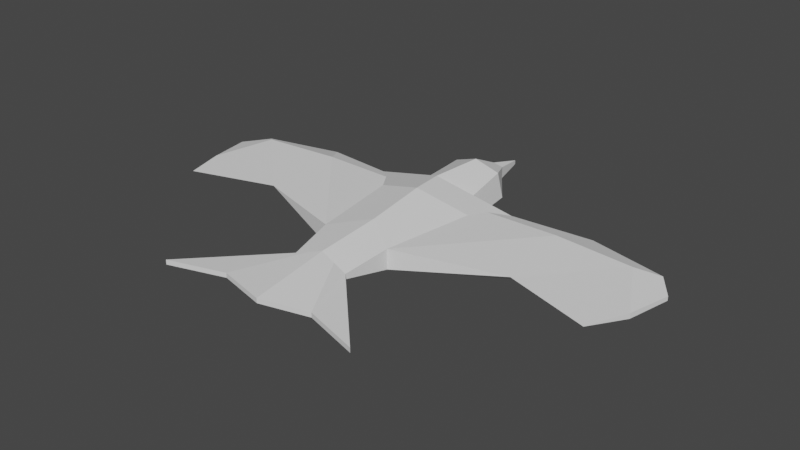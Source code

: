 # Source: Bird.blend  (saved by Blender 4.0.36; exported with 4.5.12 LTS)
import bpy
from mathutils import Matrix  # noqa: F401  (used for matrix-valued properties, if any)

bpy.ops.wm.read_factory_settings(use_empty=True)
scene = bpy.context.scene
scene.name = 'Scene'

# ---- collections
col_collection = bpy.data.collections.new('Collection'); scene.collection.children.link(col_collection)

# ---- world
world_world = bpy.data.worlds.new('World'); scene.world = world_world
world_world.use_nodes = True; world_world.node_tree.nodes.clear()
_N = world_world.node_tree.nodes; _L = world_world.node_tree.links
n0 = _N.new('ShaderNodeOutputWorld'); n0.name = 'World Output'; n0.location = (300, 300)
n1 = _N.new('ShaderNodeBackground'); n1.name = 'Background'; n1.location = (10, 300)
n1.inputs[0].default_value = (0.05088, 0.05088, 0.05088, 1.0)
_L.new(n1.outputs[0], n0.inputs[0])
n0.is_active_output = True
world_world.color = (0.05088, 0.05088, 0.05088)
world_world.use_sun_shadow = False
world_world.sun_shadow_jitter_overblur = 0.0

# ---- meshes
me_cube = bpy.data.meshes.new('Cube')
me_cube.from_pydata([(1.092, 4.427, -0.3739), (0.9257, 4.337, 0.5782), (0.2958, 5.527, -0.2231), (0.2958, 5.527, 0.2231), (0.0, 6.815, -0.18), (0.0, 6.815, -0.02426), (0.0, 3.896, -0.7639), (0.0, 4.239, 0.911), (1.07, 2.695, -0.6023), (1.107, 2.397, 0.3293), (0.0, 1.952, -1.084), (0.0, 1.952, 1.042), (2.847, 2.433, -0.3739), (2.847, 2.433, 0.2122), (0.0, 0.862, -1.232), (0.0, 0.862, 0.9779), (5.701, 3.011, -0.1645), (5.701, 3.011, 0.004289), (0.0, -1.37, -0.9078), (0.0, -1.37, 0.6608), (1.868, 1.261, 0.3739), (1.33, -2.275, -0.3739), (1.868, 1.261, -0.3739), (1.33, -2.275, 0.3739), (8.602, 2.334, -0.1645), (8.602, 2.334, 0.004289), (5.145, -0.9406, 0.1559), (0.0, -3.845, -0.7639), (0.0, -3.845, 0.4872), (1.057, -3.951, -0.09819), (1.068, -3.951, 0.09819), (0.0, -6.698, -0.08754), (0.0, -6.698, 0.08754), (3.918, -6.89, -0.08754), (3.918, -6.89, 0.08754), (9.28, 1.369, -0.158), (9.28, 1.369, -0.003629), (8.35, -1.939, 0.1559), (2.241, 1.872, -0.3739), (4.946, 1.931, -0.3739), (2.241, 1.872, 0.3739), (4.946, 1.931, 0.3739), (7.888, 1.661, -0.3739), (7.888, 1.661, 0.3739), (8.931, -0.293, -0.1397), (8.931, -0.293, 0.05926), (0.2997, 5.521, 0.2238), (0.0, 5.406, -0.4618), (0.2997, 5.521, -0.2238), (0.0, 5.406, 0.3607), (1.821, -6.243, 0.08754), (0.5484, -3.899, 0.2874), (1.821, -6.243, -0.08754), (0.5488, -3.9, -0.4182)], [], [(4, 5, 3, 2), (2, 3, 46, 48), (4, 2, 48, 47), (3, 5, 49, 46), (1, 7, 11, 9), (9, 11, 15, 20, 40, 13), (6, 0, 8, 10), (0, 1, 9, 8), (12, 13, 17, 16), (8, 9, 13, 12), (10, 8, 12, 38, 22, 14), (39, 16, 24, 42), (40, 20, 23, 41), (14, 22, 21, 18), (24, 25, 36, 35), (18, 21, 29, 53, 27), (23, 20, 15, 19), (39, 38, 12, 16), (41, 23, 26, 43), (16, 17, 25, 24), (23, 21, 26), (29, 30, 34, 33), (23, 19, 28, 51, 30), (21, 23, 30, 29), (33, 34, 50, 52), (27, 53, 52, 31), (30, 51, 50, 34), (44, 45, 37), (42, 24, 35, 44), (43, 26, 37, 45), (25, 43, 45, 36), (26, 42, 44, 37), (35, 36, 45, 44), (17, 41, 43, 25), (21, 22, 38, 39), (13, 40, 41, 17), (21, 39, 42, 26), (46, 49, 7, 1), (48, 46, 1, 0), (47, 48, 0, 6), (50, 51, 28, 32), (52, 50, 32, 31), (52, 53, 29, 33)])
_uv = me_cube.uv_layers.new(name='UVMap')
_uv.uv.foreach_set('vector', [0.375, 0.375, 0.625, 0.375, 0.625, 0.5, 0.375, 0.5, 0.375, 0.5, 0.625, 0.5, 0.625, 0.5012, 0.375, 0.5012, 0.25, 0.5, 0.375, 0.5, 0.375, 0.5012, 0.25, 0.6207, 0.625, 0.5, 0.75, 0.5, 0.75, 0.6207, 0.625, 0.5012, 0.625, 0.75, 0.75, 0.75, 0.75, 0.75, 0.625, 0.75, 0.625, 0.75, 0.75, 0.75, 0.75, 0.75, 0.6843, 0.75, 0.6547, 0.75, 0.625, 0.75, 0.25, 0.75, 0.375, 0.75, 0.375, 0.75, 0.25, 0.75, 0.375, 0.75, 0.625, 0.75, 0.625, 0.75, 0.375, 0.75, 0.375, 0.75, 0.625, 0.75, 0.625, 0.75, 0.375, 0.75, 0.375, 0.75, 0.625, 0.75, 0.625, 0.75, 0.375, 0.75, 0.25, 0.75, 0.375, 0.75, 0.375, 0.75, 0.3453, 0.75, 0.3157, 0.75, 0.25, 0.75, 0.3467, 0.75, 0.375, 0.75, 0.375, 0.75, 0.3467, 0.75, 0.6547, 0.75, 0.6843, 0.75, 0.6816, 0.75, 0.6533, 0.75, 0.25, 0.75, 0.3157, 0.75, 0.3184, 0.75, 0.25, 0.75, 0.375, 0.75, 0.625, 0.75, 0.625, 0.75, 0.375, 0.75, 0.25, 0.75, 0.3184, 0.75, 0.3184, 0.75, 0.2855, 0.75, 0.25, 0.75, 0.6816, 0.75, 0.6843, 0.75, 0.75, 0.75, 0.75, 0.75, 0.3467, 0.75, 0.3453, 0.75, 0.375, 0.75, 0.375, 0.75, 0.6533, 0.75, 0.6816, 0.75, 0.6816, 0.75, 0.6533, 0.75, 0.375, 0.75, 0.625, 0.75, 0.625, 0.75, 0.375, 0.75, 0.625, 0.8066, 0.375, 0.8066, 0.625, 0.8066, 0.375, 0.8066, 0.625, 0.8066, 0.625, 0.8066, 0.375, 0.8066, 0.6816, 0.75, 0.75, 0.75, 0.75, 0.75, 0.7149, 0.75, 0.6816, 0.75, 0.375, 0.8066, 0.625, 0.8066, 0.625, 0.8066, 0.375, 0.8066, 0.375, 0.8066, 0.625, 0.8066, 0.625, 0.8436, 0.375, 0.8436, 0.25, 0.75, 0.2855, 0.75, 0.2814, 0.75, 0.25, 0.75, 0.6816, 0.75, 0.7149, 0.75, 0.7186, 0.75, 0.6816, 0.75, 0.375, 0.7783, 0.625, 0.7783, 0.375, 0.8066, 0.3467, 0.75, 0.375, 0.75, 0.375, 0.75, 0.3467, 0.75, 0.6533, 0.75, 0.6816, 0.75, 0.6816, 0.75, 0.6533, 0.75, 0.625, 0.75, 0.6533, 0.75, 0.6533, 0.75, 0.625, 0.75, 0.3184, 0.75, 0.3467, 0.75, 0.3467, 0.75, 0.3184, 0.75, 0.375, 0.75, 0.625, 0.75, 0.625, 0.7783, 0.375, 0.7783, 0.625, 0.75, 0.6533, 0.75, 0.6533, 0.75, 0.625, 0.75, 0.3184, 0.75, 0.3157, 0.75, 0.3453, 0.75, 0.3467, 0.75, 0.625, 0.75, 0.6547, 0.75, 0.6533, 0.75, 0.625, 0.75, 0.3184, 0.75, 0.3467, 0.75, 0.3467, 0.75, 0.3184, 0.75, 0.625, 0.5012, 0.75, 0.6207, 0.75, 0.75, 0.625, 0.75, 0.375, 0.5012, 0.625, 0.5012, 0.625, 0.75, 0.375, 0.75, 0.25, 0.6207, 0.375, 0.5012, 0.375, 0.75, 0.25, 0.75, 0.7186, 0.75, 0.7149, 0.75, 0.75, 0.75, 0.75, 0.75, 0.375, 0.8436, 0.625, 0.8436, 0.625, 0.875, 0.375, 0.875, 0.2814, 0.75, 0.2855, 0.75, 0.3184, 0.75, 0.3184, 0.75])
me_cube.update()
me_cube.normals_split_custom_set([tuple(v) for v in zip(*[iter([0.9746, 0.2238, 0.0, 0.9746, 0.2238, 0.0, 0.9746, 0.2238, 0.0, 0.9746, 0.2238, 0.0, 0.8098, 0.5867, 1.783e-08, 0.8098, 0.5867, 1.783e-08, 0.8098, 0.5867, 1.783e-08, 0.8098, 0.5867, 1.783e-08, 0.5792, 0.1612, -0.7991, 0.5792, 0.1612, -0.7991, 0.5792, 0.1612, -0.7991, 0.5792, 0.1612, -0.7991, 0.3229, 0.2499, 0.9129, 0.3229, 0.2499, 0.9129, 0.3229, 0.2499, 0.9129, 0.3229, 0.2499, 0.9129, 0.4584, -0.005043, 0.8887, 0.4584, -0.005043, 0.8887, 0.4584, -0.005043, 0.8887, 0.4584, -0.005043, 0.8887, 0.2633, 0.1221, 0.957, 0.2633, 0.1221, 0.957, 0.2633, 0.1221, 0.957, 0.2633, 0.1221, 0.957, 0.2633, 0.1221, 0.957, 0.2633, 0.1221, 0.957, 0.2986, 0.1391, -0.9442, 0.2986, 0.1391, -0.9442, 0.2986, 0.1391, -0.9442, 0.2986, 0.1391, -0.9442, 0.9966, 0.03342, 0.07521, 0.9966, 0.03342, 0.07521, 0.9966, 0.03342, 0.07521, 0.9966, 0.03342, 0.07521, -0.1984, 0.9801, 0.0, -0.1984, 0.9801, 0.0, -0.1984, 0.9801, 0.0, -0.1984, 0.9801, 0.0, 0.05707, 0.9799, 0.1911, 0.05707, 0.9799, 0.1911, 0.05707, 0.9799, 0.1911, 0.05707, 0.9799, 0.1911, 0.3012, 0.02903, -0.9531, 0.3012, 0.02903, -0.9531, 0.3012, 0.02903, -0.9531, 0.3012, 0.02903, -0.9531, 0.3012, 0.02903, -0.9531, 0.3012, 0.02903, -0.9531, 0.03332, 0.2056, -0.9781, 0.03332, 0.2056, -0.9781, 0.03332, 0.2056, -0.9781, 0.03332, 0.2056, -0.9781, 0.0, 0.0, 1.0, 0.0, 0.0, 1.0, 0.0, 0.0, 1.0, 0.0, 0.0, 1.0, 0.3859, -0.08763, -0.9184, 0.3859, -0.08763, -0.9184, 0.3859, -0.08763, -0.9184, 0.3859, -0.08763, -0.9184, 0.8183, 0.5747, 0.0, 0.8183, 0.5747, 0.0, 0.8183, 0.5747, 0.0, 0.8183, 0.5747, 0.0, 0.4054, -0.1183, -0.9064, 0.4054, -0.1183, -0.9064, 0.4054, -0.1183, -0.9064, 0.4054, -0.1183, -0.9064, 0.4054, -0.1183, -0.9064, 0.2563, -0.07687, 0.9635, 0.2563, -0.07687, 0.9635, 0.2563, -0.07687, 0.9635, 0.2563, -0.07687, 0.9635, 0.02533, 0.1058, -0.9941, 0.02533, 0.1058, -0.9941, 0.02533, 0.1058, -0.9941, 0.02533, 0.1058, -0.9941, 0.04358, -0.0726, 0.9964, 0.04358, -0.0726, 0.9964, 0.04358, -0.0726, 0.9964, 0.04358, -0.0726, 0.9964, 0.2273, 0.9738, 0.0, 0.2273, 0.9738, 0.0, 0.2273, 0.9738, 0.0, 0.2273, 0.9738, 0.0, 0.3302, -0.9439, 0.0, 0.3302, -0.9439, 0.0, 0.3302, -0.9439, 0.0, 0.7171, 0.6967, -0.02147, 0.7171, 0.6967, -0.02147, 0.7171, 0.6967, -0.02147, 0.7171, 0.6967, -0.02147, 0.2226, -0.1188, 0.9676, 0.2226, -0.1188, 0.9676, 0.2226, -0.1188, 0.9676, 0.2226, -0.1188, 0.9676, 0.2226, -0.1188, 0.9676, 0.9874, -0.1577, -0.01163, 0.9874, -0.1577, -0.01163, 0.9874, -0.1577, -0.01163, 0.9874, -0.1577, -0.01163, -0.295, -0.9555, -1.937e-06, -0.295, -0.9555, -1.937e-06, -0.295, -0.9555, -1.937e-06, -0.295, -0.9555, -1.937e-06, 0.1671, -0.148, -0.9748, 0.1671, -0.148, -0.9748, 0.1671, -0.148, -0.9748, 0.1671, -0.148, -0.9748, 0.07769, 0.0209, 0.9968, 0.07769, 0.0209, 0.9968, 0.07769, 0.0209, 0.9968, 0.07769, 0.0209, 0.9968, 0.9429, -0.3331, 0.0, 0.9429, -0.3331, 0.0, 0.9429, -0.3331, 0.0, 0.1553, 0.01013, -0.9878, 0.1553, 0.01013, -0.9878, 0.1553, 0.01013, -0.9878, 0.1553, 0.01013, -0.9878, 0.03504, -0.05592, 0.9978, 0.03504, -0.05592, 0.9978, 0.03504, -0.05592, 0.9978, 0.03504, -0.05592, 0.9978, 0.2719, 0.05416, 0.9608, 0.2719, 0.05416, 0.9608, 0.2719, 0.05416, 0.9608, 0.2719, 0.05416, 0.9608, -0.05111, -0.1518, -0.9871, -0.05111, -0.1518, -0.9871, -0.05111, -0.1518, -0.9871, -0.05111, -0.1518, -0.9871, 0.9787, -0.2052, 0.0, 0.9787, -0.2052, 0.0, 0.9787, -0.2052, 0.0, 0.9787, -0.2052, 0.0, 0.0563, 0.3474, 0.936, 0.0563, 0.3474, 0.936, 0.0563, 0.3474, 0.936, 0.0563, 0.3474, 0.936, -2.759e-09, 0.0, -1.0, -2.759e-09, 0.0, -1.0, -2.759e-09, 0.0, -1.0, -2.759e-09, 0.0, -1.0, 0.0003674, 0.3077, 0.9515, 0.0003674, 0.3077, 0.9515, 0.0003674, 0.3077, 0.9515, 0.0003674, 0.3077, 0.9515, 0.1041, -0.1735, -0.9793, 0.1041, -0.1735, -0.9793, 0.1041, -0.1735, -0.9793, 0.1041, -0.1735, -0.9793, 0.2644, 0.4067, 0.8745, 0.2644, 0.4067, 0.8745, 0.2644, 0.4067, 0.8745, 0.2644, 0.4067, 0.8745, 0.8358, 0.5323, 0.1341, 0.8358, 0.5323, 0.1341, 0.8358, 0.5323, 0.1341, 0.8358, 0.5323, 0.1341, 0.2989, 0.2509, -0.9207, 0.2989, 0.2509, -0.9207, 0.2989, 0.2509, -0.9207, 0.2989, 0.2509, -0.9207, 0.09875, -0.09014, 0.991, 0.09875, -0.09014, 0.991, 0.09875, -0.09014, 0.991, 0.09875, -0.09014, 0.991, 0.2423, -0.9702, 0.0, 0.2423, -0.9702, 0.0, 0.2423, -0.9702, 0.0, 0.2423, -0.9702, 0.0, 0.1323, 0.03953, -0.9904, 0.1323, 0.03953, -0.9904, 0.1323, 0.03953, -0.9904, 0.1323, 0.03953, -0.9904])] * 3)])

# ---- objects
ob_cube = bpy.data.objects.new('Cube', me_cube)

# ---- transforms, parenting, visibility, modifiers, constraints
ob_cube.location = (0.0, 0.0, 0.0)
_m = ob_cube.modifiers.new('Mirror', 'MIRROR')
_m.use_clip = True

# ---- collection membership
col_collection.objects.link(ob_cube)

# ---- scene / render settings (as saved in the file)
scene.frame_start = 1; scene.frame_end = 60; scene.frame_set(0)
scene.render.engine = 'BLENDER_EEVEE_NEXT'
scene.cycles.sampling_pattern = 'TABULATED_SOBOL'
scene.cycles.use_light_tree = False
scene.view_settings.view_transform = 'Filmic'
bpy.context.view_layer.update()

# ---- added for rendering (the .blend has no active camera and no usable light): camera, sun
cam_auto = bpy.data.cameras.new('AutoCamera')
cam_auto.lens = 50.0
cam_auto.sensor_width = 36.0
cam_auto.clip_end = 1000.0
ob_auto_camera = bpy.data.objects.new('AutoCamera', cam_auto)
scene.collection.objects.link(ob_auto_camera)
ob_auto_camera.location = (21.4491, -25.7766, 17.0644)
ob_auto_camera.rotation_euler = (1.09748, -7.21219e-08, 0.694738)
scene.camera = ob_auto_camera
light_auto_sun = bpy.data.lights.new('AutoSun', 'SUN')
light_auto_sun.energy = 3.0
light_auto_sun.angle = 0.0523599
ob_auto_sun = bpy.data.objects.new('AutoSun', light_auto_sun)
scene.collection.objects.link(ob_auto_sun)
ob_auto_sun.rotation_euler = (0.872665, 0.174533, 0.523599)
bpy.context.view_layer.update()

